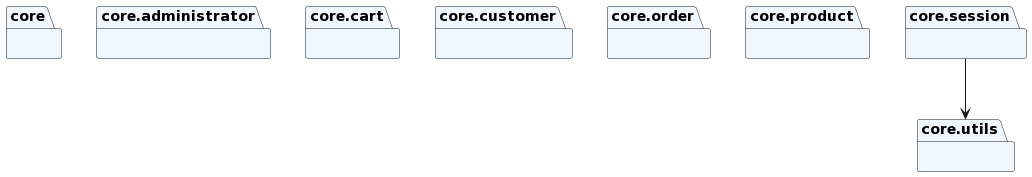

The diagram above was rendered by PlantUML. Its source (embedded in the PNG):
@startuml
set namespaceSeparator none
package "core" as core #aliceblue {
}
package "core.administrator" as core.administrator #aliceblue {
}
package "core.cart" as core.cart #aliceblue {
}
package "core.customer" as core.customer #aliceblue {
}
package "core.order" as core.order #aliceblue {
}
package "core.product" as core.product #aliceblue {
}
package "core.session" as core.session #aliceblue {
}
package "core.utils" as core.utils #aliceblue {
}
core.session --> core.utils
@enduml